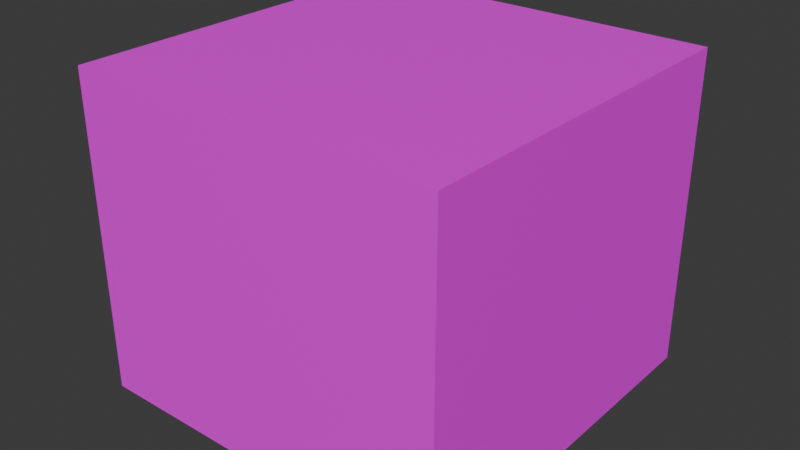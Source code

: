 # Source: block.blend  (saved by Blender 5.1.30; exported with 4.5.12 LTS)
import bpy
from mathutils import Matrix  # noqa: F401  (used for matrix-valued properties, if any)

bpy.ops.wm.read_factory_settings(use_empty=True)
scene = bpy.context.scene
scene.name = 'Scene'

# ---- collections
col_collection = bpy.data.collections.new('Collection'); scene.collection.children.link(col_collection)

# ---- images (referenced by path relative to the original .blend; pixels are not part of the script)
import os
ASSET_DIR = os.environ.get("B2B_ASSET_DIR", "")  # directory of the original .blend (textures are referenced by path, not embedded)
HERE = os.path.dirname(os.path.abspath(__file__))  # packed textures are extracted next to this script under _unpacked/

def load_image(name, relpath, width, height, colorspace="sRGB"):
    """Load a texture the original file referenced (path relative to the .blend, or extracted next to this script)."""
    p = next((c for c in (os.path.join(HERE, relpath), os.path.join(ASSET_DIR, relpath)) if relpath and os.path.exists(c)), "")
    if p:
        img = bpy.data.images.load(p, check_existing=True)
        img.name = name
    else:  # same state as the original file: an image datablock whose file is absent (Cycles renders it pink)
        img = bpy.data.images.new(name, width, height)
        img.source = "FILE"
        img.filepath = "//" + (relpath or name)
    img.colorspace_settings.name = colorspace
    return img
img_block = load_image('block', '_unpacked/block.c3cc182c.png', 2048, 2048, 'sRGB')
img_blockup = load_image('blockUP', '_unpacked/blockUP.2fdb2dfb.png', 2048, 2048, 'sRGB')
img_block_png = load_image('block.png', 'block/block.png', 1024, 1024, 'sRGB')

# ---- materials (node trees are filled in below, after node groups)
mat_002 = bpy.data.materials.new('マテリアル.002')
mat_003 = bpy.data.materials.new('マテリアル.003')
mat_004 = bpy.data.materials.new('マテリアル.004')

# ---- material node trees
mat_002.use_nodes = True; mat_002.node_tree.nodes.clear()
_N = mat_002.node_tree.nodes; _L = mat_002.node_tree.links
n0 = _N.new('ShaderNodeBsdfPrincipled'); n0.name = 'プリンシプルBSDF'; n0.location = (10, 300)
n1 = _N.new('ShaderNodeOutputMaterial'); n1.name = 'マテリアル出力'; n1.location = (300, 300)
n2 = _N.new('ShaderNodeTexImage'); n2.name = '画像テクスチャ'; n2.location = (-440, 210)
n2.label = 'BASE COLOR'
n2.image = img_block
_L.new(n0.outputs[0], n1.inputs[0])
_L.new(n2.outputs[0], n0.inputs[0])
n1.is_active_output = True
mat_003.use_nodes = True; mat_003.node_tree.nodes.clear()
_N = mat_003.node_tree.nodes; _L = mat_003.node_tree.links
n0 = _N.new('ShaderNodeBsdfPrincipled'); n0.name = 'プリンシプルBSDF'; n0.location = (10, 300)
n1 = _N.new('ShaderNodeOutputMaterial'); n1.name = 'マテリアル出力'; n1.location = (300, 300)
n2 = _N.new('ShaderNodeTexImage'); n2.name = '画像テクスチャ'; n2.location = (-440, 210)
n2.label = 'BASE COLOR'
n2.image = img_blockup
_L.new(n0.outputs[0], n1.inputs[0])
_L.new(n2.outputs[0], n0.inputs[0])
n1.is_active_output = True
mat_004.use_nodes = True; mat_004.node_tree.nodes.clear()
_N = mat_004.node_tree.nodes; _L = mat_004.node_tree.links
n0 = _N.new('ShaderNodeBsdfPrincipled'); n0.name = 'プリンシプルBSDF'; n0.location = (-200, 100)
n1 = _N.new('ShaderNodeOutputMaterial'); n1.name = 'マテリアル出力'; n1.location = (200, 100)
n2 = _N.new('ShaderNodeTexImage'); n2.name = '画像テクスチャ'; n2.location = (-490, 71)
n2.image = img_block_png
_L.new(n0.outputs[0], n1.inputs[0])
_L.new(n2.outputs[0], n0.inputs[0])
n1.is_active_output = True

# ---- world
world_world = bpy.data.worlds.new('World'); scene.world = world_world
world_world.use_nodes = True; world_world.node_tree.nodes.clear()
_N = world_world.node_tree.nodes; _L = world_world.node_tree.links
n0 = _N.new('ShaderNodeOutputWorld'); n0.name = 'World Output'; n0.location = (200, 100)
n1 = _N.new('ShaderNodeBackground'); n1.name = 'Background'; n1.location = (-200, 100)
n1.inputs[0].default_value = (0.05088, 0.05088, 0.05088, 1.0)
_L.new(n1.outputs[0], n0.inputs[0])
n0.is_active_output = True
world_world.color = (0.05088, 0.05088, 0.05088)
world_world.sun_shadow_jitter_overblur = 0.0

# ---- meshes
me_cube_001 = bpy.data.meshes.new('Cube.001')
me_cube_001.from_pydata([(1.0, 1.0, 1.0), (1.0, 1.0, 1.0), (1.0, 1.0, -1.0), (1.0, 1.0, -1.0), (1.0, 1.0, -1.0), (1.0, -1.0, 1.0), (1.0, -1.0, 1.0), (1.0, -1.0, -1.0), (1.0, -1.0, -1.0), (1.0, -1.0, -1.0), (-1.0, 1.0, 1.0), (-1.0, 1.0, 1.0), (-1.0, 1.0, -1.0), (-1.0, 1.0, -1.0), (-1.0, 1.0, -1.0), (-1.0, -1.0, 1.0), (-1.0, -1.0, 1.0), (-1.0, -1.0, -1.0), (-1.0, -1.0, -1.0), (-1.0, -1.0, -1.0), (1.0, 1.0, 1.0), (1.0, -1.0, 1.0), (-1.0, 1.0, 1.0), (-1.0, -1.0, 1.0)], [], [(7, 5, 15), (7, 15, 17), (19, 16, 11), (19, 11, 14), (13, 3, 8), (13, 8, 18), (4, 1, 6), (4, 6, 9), (12, 10, 0), (12, 0, 2), (20, 22, 23), (20, 23, 21)])
me_cube_001.polygons.foreach_set('material_index', [2, 2, 2, 2, 2, 2, 2, 2, 2, 2, 2, 2])
_uv = me_cube_001.uv_layers.new(name='UVMap')
_uv.uv.foreach_set('vector', [1.0, 0.25, 1.0, 0.75, 0.0, 0.75, 1.0, 0.25, 0.0, 0.75, 0.0, 0.25, 0.589, 0.25, 0.589, 0.75, 1.0, 0.75, 0.589, 0.25, 1.0, 0.75, 1.0, 0.25, 0.3592, 0.3387, 0.9873, 0.3387, 0.9873, 0.006135, 0.3592, 0.3387, 0.9873, 0.006135, 0.3592, 0.006135, 0.8671, 0.05586, 0.8671, 0.311, 0.1329, 0.311, 0.8671, 0.05586, 0.1329, 0.311, 0.1329, 0.05586, 0.0, 0.07361, 0.0, 0.5736, 1.0, 0.5736, 0.0, 0.07361, 1.0, 0.5736, 1.0, 0.07361, 1.0, 0.5752, 0.0, 0.5752, 0.0, 0.5177, 1.0, 0.5752, 0.0, 0.5177, 1.0, 0.5177])
me_cube_001.materials.append(mat_002)
me_cube_001.materials.append(mat_003)
me_cube_001.materials.append(mat_004)
me_cube_001.update()
me_cube_001.normals_split_custom_set([tuple(v) for v in zip(*[iter([0.0, -1.0, 0.0, 0.0, -1.0, 0.0, 0.0, -1.0, 0.0, 0.0, -1.0, 0.0, 0.0, -1.0, 0.0, 0.0, -1.0, 0.0, -1.0, 0.0, 0.0, -1.0, 0.0, 0.0, -1.0, 0.0, 0.0, -1.0, 0.0, 0.0, -1.0, 0.0, 0.0, -1.0, 0.0, 0.0, 0.0, 0.0, -1.0, 0.0, 0.0, -1.0, 0.0, 0.0, -1.0, 0.0, 0.0, -1.0, 0.0, 0.0, -1.0, 0.0, 0.0, -1.0, 1.0, 0.0, 0.0, 1.0, 0.0, 0.0, 1.0, 0.0, 0.0, 1.0, 0.0, 0.0, 1.0, 0.0, 0.0, 1.0, 0.0, 0.0, 0.0, 1.0, 0.0, 0.0, 1.0, 0.0, 0.0, 1.0, 0.0, 0.0, 1.0, 0.0, 0.0, 1.0, 0.0, 0.0, 1.0, 0.0, 0.0, 0.0, 1.0, 0.0, 0.0, 1.0, 0.0, 0.0, 1.0, 0.0, 0.0, 1.0, 0.0, 0.0, 1.0, 0.0, 0.0, 1.0])] * 3)])

# ---- objects
ob_cube_001 = bpy.data.objects.new('Cube.001', me_cube_001)

# ---- transforms, parenting, visibility, modifiers, constraints
ob_cube_001.location = (0.0, 0.0, 0.0)
ob_cube_001.rotation_mode = 'QUATERNION'
ob_cube_001.rotation_quaternion = (1.0, 0.0, 0.0, 0.0)
ob_cube_001.delta_scale = (0.25, 0.25, 0.2125)

# ---- collection membership
col_collection.objects.link(ob_cube_001)

# ---- scene / render settings (as saved in the file)
scene.frame_start = 1; scene.frame_end = 250; scene.frame_set(1)
scene.render.engine = 'BLENDER_EEVEE_NEXT'
scene.render.bake_bias = 0.0
scene.render.bake_samples = 0
scene.cycles.sampling_pattern = 'TABULATED_SOBOL'
scene.eevee.use_volume_custom_range = False
bpy.context.view_layer.update()

# ---- added for rendering (the .blend has no active camera and no usable light): camera, sun
cam_auto = bpy.data.cameras.new('AutoCamera')
cam_auto.lens = 50.0
cam_auto.sensor_width = 36.0
cam_auto.clip_end = 1000.0
ob_auto_camera = bpy.data.objects.new('AutoCamera', cam_auto)
scene.collection.objects.link(ob_auto_camera)
ob_auto_camera.location = (0.76331, -0.915972, 0.610648)
ob_auto_camera.rotation_euler = (1.09748, -7.21219e-08, 0.694738)
scene.camera = ob_auto_camera
light_auto_sun = bpy.data.lights.new('AutoSun', 'SUN')
light_auto_sun.energy = 3.0
light_auto_sun.angle = 0.0523599
ob_auto_sun = bpy.data.objects.new('AutoSun', light_auto_sun)
scene.collection.objects.link(ob_auto_sun)
ob_auto_sun.rotation_euler = (0.872665, 0.174533, 0.523599)
bpy.context.view_layer.update()
